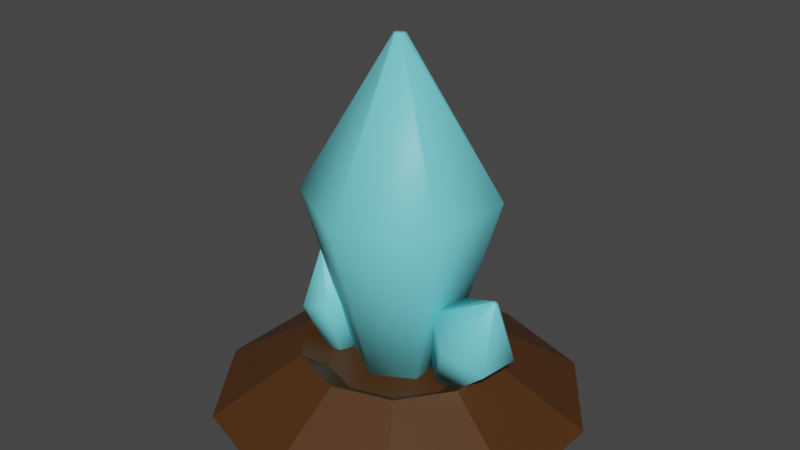 # Source: life_crystal.blend  (saved by Blender 3.6.11; exported with 4.5.12 LTS)
import bpy
from mathutils import Matrix  # noqa: F401  (used for matrix-valued properties, if any)

bpy.ops.wm.read_factory_settings(use_empty=True)
scene = bpy.context.scene
scene.name = 'Scene'

# ---- collections
col_collection = bpy.data.collections.new('Collection'); scene.collection.children.link(col_collection)

# ---- materials (node trees are filled in below, after node groups)
mat_material_002 = bpy.data.materials.new('Material.002')
mat_material_002.use_transparent_shadow = False
mat_material_004 = bpy.data.materials.new('Material.004')
mat_material_004.use_transparent_shadow = False
mat_material_004.roughness = 0.5
mat_material_001 = bpy.data.materials.new('Material.001')
mat_material_001.use_transparent_shadow = False
mat_material_001.roughness = 0.5
mat_material_003 = bpy.data.materials.new('Material.003')
mat_material_003.use_transparent_shadow = False
mat_material_003.roughness = 0.5

# ---- material node trees
mat_material_002.use_nodes = True; mat_material_002.node_tree.nodes.clear()
_N = mat_material_002.node_tree.nodes; _L = mat_material_002.node_tree.links
n0 = _N.new('ShaderNodeBsdfPrincipled'); n0.name = 'Principled BSDF'; n0.location = (10, 300)
n0.distribution = 'GGX'
n0.subsurface_method = 'RANDOM_WALK_SKIN'
n0.inputs[0].default_value = (0.07658, 0.02837, 0.006401, 1.0)
n0.inputs[3].default_value = 1.45
n0.inputs[27].default_value = (0.0, 0.0, 0.0, 1.0)
n0.inputs[28].default_value = 1.0
n1 = _N.new('ShaderNodeOutputMaterial'); n1.name = 'Material Output'; n1.location = (300, 300)
_L.new(n0.outputs[0], n1.inputs[0])
n1.is_active_output = True
mat_material_004.use_nodes = True; mat_material_004.node_tree.nodes.clear()
_N = mat_material_004.node_tree.nodes; _L = mat_material_004.node_tree.links
n0 = _N.new('ShaderNodeBsdfPrincipled'); n0.name = 'Principled BSDF'; n0.location = (10, 300)
n0.distribution = 'GGX'
n0.subsurface_method = 'RANDOM_WALK_SKIN'
n0.inputs[0].default_value = (0.177, 0.7325, 0.8, 1.0)
n0.inputs[3].default_value = 1.45
n0.inputs[27].default_value = (0.0, 0.0, 0.0, 1.0)
n0.inputs[28].default_value = 1.0
n1 = _N.new('ShaderNodeOutputMaterial'); n1.name = 'Material Output'; n1.location = (300, 300)
n2 = _N.new('ShaderNodeNormalMap'); n2.name = 'Normal Map'; n2.location = (-300, -300)
n2.label = 'Normal/Map'
n2.inputs[0].default_value = 0.0
_L.new(n0.outputs[0], n1.inputs[0])
_L.new(n2.outputs[0], n0.inputs[5])
n1.is_active_output = True
mat_material_001.use_nodes = True; mat_material_001.node_tree.nodes.clear()
_N = mat_material_001.node_tree.nodes; _L = mat_material_001.node_tree.links
n0 = _N.new('ShaderNodeBsdfPrincipled'); n0.name = 'Principled BSDF'; n0.location = (10, 300)
n0.distribution = 'GGX'
n0.subsurface_method = 'RANDOM_WALK_SKIN'
n0.inputs[0].default_value = (0.177, 0.7325, 0.8, 1.0)
n0.inputs[3].default_value = 1.45
n0.inputs[27].default_value = (0.0, 0.0, 0.0, 1.0)
n0.inputs[28].default_value = 1.0
n1 = _N.new('ShaderNodeOutputMaterial'); n1.name = 'Material Output'; n1.location = (300, 300)
n2 = _N.new('ShaderNodeNormalMap'); n2.name = 'Normal Map'; n2.location = (-300, -300)
n2.label = 'Normal/Map'
n2.inputs[0].default_value = 0.0
_L.new(n0.outputs[0], n1.inputs[0])
_L.new(n2.outputs[0], n0.inputs[5])
n1.is_active_output = True
mat_material_003.use_nodes = True; mat_material_003.node_tree.nodes.clear()
_N = mat_material_003.node_tree.nodes; _L = mat_material_003.node_tree.links
n0 = _N.new('ShaderNodeBsdfPrincipled'); n0.name = 'Principled BSDF'; n0.location = (10, 300)
n0.distribution = 'GGX'
n0.subsurface_method = 'RANDOM_WALK_SKIN'
n0.inputs[0].default_value = (0.177, 0.7325, 0.8, 1.0)
n0.inputs[3].default_value = 1.45
n0.inputs[27].default_value = (0.0, 0.0, 0.0, 1.0)
n0.inputs[28].default_value = 1.0
n1 = _N.new('ShaderNodeOutputMaterial'); n1.name = 'Material Output'; n1.location = (300, 300)
n2 = _N.new('ShaderNodeNormalMap'); n2.name = 'Normal Map'; n2.location = (-300, -300)
n2.label = 'Normal/Map'
n2.inputs[0].default_value = 0.0
_L.new(n0.outputs[0], n1.inputs[0])
_L.new(n2.outputs[0], n0.inputs[5])
n1.is_active_output = True

# ---- world
world_world = bpy.data.worlds.new('World'); scene.world = world_world
world_world.use_nodes = True; world_world.node_tree.nodes.clear()
_N = world_world.node_tree.nodes; _L = world_world.node_tree.links
n0 = _N.new('ShaderNodeOutputWorld'); n0.name = 'World Output'; n0.location = (300, 300)
n1 = _N.new('ShaderNodeBackground'); n1.name = 'Background'; n1.location = (10, 300)
n1.inputs[0].default_value = (0.05088, 0.05088, 0.05088, 1.0)
_L.new(n1.outputs[0], n0.inputs[0])
n0.is_active_output = True
world_world.color = (0.05088, 0.05088, 0.05088)
world_world.use_sun_shadow = False
world_world.sun_shadow_jitter_overblur = 0.0

# ---- meshes
me_cylinder = bpy.data.meshes.new('Cylinder')
me_cylinder.from_pydata([(0.003682, 0.8061, -0.0005249), (-0.2565, 0.3203, 0.2555), (0.4997, 0.6449, -0.0005249), (-0.4173, 0.09897, 0.2555), (0.8063, 0.223, -0.0005249), (-0.4173, -0.1746, 0.2555), (0.8063, -0.2986, -0.0005249), (-0.2565, -0.3959, 0.2555), (0.4997, -0.7205, -0.0005249), (0.003682, -0.4805, 0.2555), (0.003682, -0.8817, -0.0005249), (0.2639, -0.3959, 0.2555), (-0.4923, -0.7205, -0.0005249), (0.4247, -0.1746, 0.2555), (-0.7989, -0.2986, -0.0005249), (0.4247, 0.09897, 0.2555), (-0.7989, 0.223, -0.0005249), (0.2639, 0.3203, 0.2555), (-0.4923, 0.6449, -0.0005249), (0.003682, 0.4048, 0.2555), (-0.188, 0.226, 0.1833), (0.003682, 0.2883, 0.1833), (-0.3065, 0.06296, 0.1833), (-0.3065, -0.1386, 0.1833), (-0.188, -0.3017, 0.1833), (0.003682, -0.3639, 0.1833), (0.1954, -0.3017, 0.1833), (0.3138, -0.1386, 0.1833), (0.3138, 0.06296, 0.1833), (0.1954, 0.226, 0.1833)], [], [(4, 15, 13, 6), (6, 13, 11, 8), (8, 11, 9, 10), (10, 9, 7, 12), (12, 7, 5, 14), (14, 5, 3, 16), (16, 3, 1, 18), (18, 1, 19, 0), (2, 17, 15, 4), (9, 25, 24, 7), (0, 19, 17, 2), (0, 2, 4, 6, 8, 10, 12, 14, 16, 18), (21, 20, 22, 23, 24, 25, 26, 27, 28, 29), (19, 21, 29, 17), (5, 23, 22, 3), (15, 28, 27, 13), (1, 20, 21, 19), (11, 26, 25, 9), (7, 24, 23, 5), (3, 22, 20, 1), (17, 29, 28, 15), (13, 27, 26, 11)])
_uv = me_cylinder.uv_layers.new(name='UVMap')
_uv.uv.foreach_set('vector', [-4.642e-08, 0.1816, 0.1189, 0.2203, 0.169, 0.1513, 0.09549, 0.0502, 0.09549, 0.0502, 0.169, 0.1513, 0.25, 0.125, 0.25, -2.4e-08, 0.25, -2.4e-08, 0.25, 0.125, 0.331, 0.1513, 0.4045, 0.0502, 0.4045, 0.0502, 0.331, 0.1513, 0.3811, 0.2203, 0.5, 0.1816, 0.5, 0.1816, 0.3811, 0.2203, 0.3811, 0.3055, 0.5, 0.3441, 0.5, 0.3441, 0.3811, 0.3055, 0.331, 0.3744, 0.4045, 0.4755, 0.4045, 0.4755, 0.331, 0.3744, 0.25, 0.4008, 0.25, 0.5257, 0.25, 0.5257, 0.25, 0.4008, 0.169, 0.3744, 0.09549, 0.4755, -4.983e-08, 0.3441, 0.1189, 0.3055, 0.1189, 0.2203, -4.642e-08, 0.1816, 0.331, 0.1513, 0.3097, 0.1807, 0.3466, 0.2315, 0.3811, 0.2203, 0.09549, 0.4755, 0.169, 0.3744, 0.1189, 0.3055, -4.983e-08, 0.3441, 0.9045, 0.4755, 1.0, 0.3441, 1.0, 0.1816, 0.9045, 0.0502, 0.75, -6.106e-08, 0.5955, 0.0502, 0.5, 0.1816, 0.5, 0.3441, 0.5955, 0.4755, 0.75, 0.5257, 0.1903, 0.345, 0.25, 0.3644, 0.3097, 0.345, 0.3466, 0.2943, 0.3466, 0.2315, 0.3097, 0.1807, 0.25, 0.1613, 0.1903, 0.1807, 0.1534, 0.2315, 0.1534, 0.2943, 0.169, 0.3744, 0.1903, 0.345, 0.1534, 0.2943, 0.1189, 0.3055, 0.3811, 0.3055, 0.3466, 0.2943, 0.3097, 0.345, 0.331, 0.3744, 0.1189, 0.2203, 0.1534, 0.2315, 0.1903, 0.1807, 0.169, 0.1513, 0.25, 0.4008, 0.25, 0.3644, 0.1903, 0.345, 0.169, 0.3744, 0.25, 0.125, 0.25, 0.1613, 0.3097, 0.1807, 0.331, 0.1513, 0.3811, 0.2203, 0.3466, 0.2315, 0.3466, 0.2943, 0.3811, 0.3055, 0.331, 0.3744, 0.3097, 0.345, 0.25, 0.3644, 0.25, 0.4008, 0.1189, 0.3055, 0.1534, 0.2943, 0.1534, 0.2315, 0.1189, 0.2203, 0.169, 0.1513, 0.1903, 0.1807, 0.25, 0.1613, 0.25, 0.125])
me_cylinder.materials.append(mat_material_002)
me_cylinder.update()
me_cube_005 = bpy.data.meshes.new('Cube.005')
me_cube_005.from_pydata([(-0.2389, -0.06648, 0.1685), (-0.2019, -0.117, 0.1709), (-0.2263, -0.1743, 0.1631), (-0.2878, -0.181, 0.1529), (-0.3248, -0.1305, 0.1506), (-0.3004, -0.07322, 0.1583), (-0.2505, -0.01518, 0.4387), (-0.1688, -0.1267, 0.4439), (-0.2228, -0.2532, 0.4267), (-0.3585, -0.2681, 0.4042), (-0.4403, -0.1565, 0.399), (-0.3863, -0.03008, 0.4162), (-0.337, -0.1498, 0.648), (-0.3323, -0.1562, 0.6483), (-0.3354, -0.1635, 0.6473), (-0.3433, -0.1644, 0.646), (-0.348, -0.158, 0.6457), (-0.3449, -0.1507, 0.6467), (0.003682, 0.1576, 0.1644), (0.172, 0.06048, 0.1644), (0.172, -0.1338, 0.1644), (0.003682, -0.231, 0.1644), (-0.1646, -0.1338, 0.1644), (-0.1646, 0.06048, 0.1644), (0.003682, 0.3924, 0.9687), (0.3753, 0.1779, 0.9687), (0.3753, -0.2512, 0.9687), (0.003682, -0.4658, 0.9687), (-0.3679, -0.2512, 0.9687), (-0.3679, 0.1779, 0.9687), (0.003682, -0.01189, 1.665), (0.02515, -0.02429, 1.665), (0.02515, -0.04908, 1.665), (0.003682, -0.06148, 1.665), (-0.01779, -0.04908, 1.665), (-0.01779, -0.02429, 1.665), (0.2924, 0.04318, 0.2111), (0.3527, -0.005855, 0.1718), (0.3401, -0.08581, 0.1688), (0.2672, -0.1167, 0.2051), (0.2069, -0.06769, 0.2444), (0.2195, 0.01226, 0.2474), (0.4481, 0.108, 0.4699), (0.5812, -0.0002832, 0.3832), (0.5534, -0.1768, 0.3765), (0.3924, -0.2451, 0.4566), (0.2594, -0.1368, 0.5433), (0.2872, 0.03973, 0.55), (0.5434, -0.08584, 0.6844), (0.5511, -0.0921, 0.6794), (0.5495, -0.1023, 0.679), (0.5402, -0.1062, 0.6836), (0.5325, -0.09999, 0.6886), (0.5341, -0.08979, 0.689)], [], [(0, 1, 2, 3, 4, 5), (10, 16, 17, 11), (4, 10, 11, 5), (2, 8, 9, 3), (0, 6, 7, 1), (5, 11, 6, 0), (3, 9, 10, 4), (1, 7, 8, 2), (12, 17, 16, 15, 14, 13), (8, 14, 15, 9), (6, 12, 13, 7), (11, 17, 12, 6), (9, 15, 16, 10), (7, 13, 14, 8), (18, 19, 20, 21, 22, 23), (28, 34, 35, 29), (22, 28, 29, 23), (20, 26, 27, 21), (18, 24, 25, 19), (23, 29, 24, 18), (21, 27, 28, 22), (19, 25, 26, 20), (30, 35, 34, 33, 32, 31), (26, 32, 33, 27), (24, 30, 31, 25), (29, 35, 30, 24), (27, 33, 34, 28), (25, 31, 32, 26), (36, 37, 38, 39, 40, 41), (46, 52, 53, 47), (40, 46, 47, 41), (38, 44, 45, 39), (36, 42, 43, 37), (41, 47, 42, 36), (39, 45, 46, 40), (37, 43, 44, 38), (48, 53, 52, 51, 50, 49), (44, 50, 51, 45), (42, 48, 49, 43), (47, 53, 48, 42), (45, 51, 52, 46), (43, 49, 50, 44)])
me_cube_005.polygons.foreach_set('use_smooth', [True] * 42)
me_cube_005.polygons.foreach_set('material_index', [0, 0, 0, 0, 0, 0, 0, 0, 0, 0, 0, 0, 0, 0, 1, 1, 1, 1, 1, 1, 1, 1, 1, 1, 1, 1, 1, 1, 2, 2, 2, 2, 2, 2, 2, 2, 2, 2, 2, 2, 2, 2])
_uv = me_cube_005.uv_layers.new(name='UVMap')
_uv.uv.foreach_set('vector', [0.2344, 0.9623, 0.4182, 0.8561, 0.4182, 0.6439, 0.2344, 0.5377, 0.05053, 0.6439, 0.05053, 0.8561, 0.05053, 0.6439, 0.05053, 0.6439, 0.05053, 0.8561, 0.05053, 0.8561, 0.05053, 0.6439, 0.05053, 0.6439, 0.05053, 0.8561, 0.05053, 0.8561, 0.4182, 0.6439, 0.4182, 0.6439, 0.2344, 0.5377, 0.2344, 0.5377, 0.2344, 0.9623, 0.2344, 0.9623, 0.4182, 0.8561, 0.4182, 0.8561, 0.05053, 0.8561, 0.05053, 0.8561, 0.2344, 0.9623, 0.2344, 0.9623, 0.2344, 0.5377, 0.2344, 0.5377, 0.05053, 0.6439, 0.05053, 0.6439, 0.4182, 0.8561, 0.4182, 0.8561, 0.4182, 0.6439, 0.4182, 0.6439, 0.2344, 0.9623, 0.05053, 0.8561, 0.05053, 0.6439, 0.2344, 0.5377, 0.4182, 0.6439, 0.4182, 0.8561, 0.4182, 0.6439, 0.4182, 0.6439, 0.2344, 0.5377, 0.2344, 0.5377, 0.2344, 0.9623, 0.2344, 0.9623, 0.4182, 0.8561, 0.4182, 0.8561, 0.05053, 0.8561, 0.05053, 0.8561, 0.2344, 0.9623, 0.2344, 0.9623, 0.2344, 0.5377, 0.2344, 0.5377, 0.05053, 0.6439, 0.05053, 0.6439, 0.4182, 0.8561, 0.4182, 0.8561, 0.4182, 0.6439, 0.4182, 0.6439, 0.2344, 0.9623, 0.4182, 0.8561, 0.4182, 0.6439, 0.2344, 0.5377, 0.05053, 0.6439, 0.05053, 0.8561, 0.05053, 0.6439, 0.05053, 0.6439, 0.05053, 0.8561, 0.05053, 0.8561, 0.05053, 0.6439, 0.05053, 0.6439, 0.05053, 0.8561, 0.05053, 0.8561, 0.4182, 0.6439, 0.4182, 0.6439, 0.2344, 0.5377, 0.2344, 0.5377, 0.2344, 0.9623, 0.2344, 0.9623, 0.4182, 0.8561, 0.4182, 0.8561, 0.05053, 0.8561, 0.05053, 0.8561, 0.2344, 0.9623, 0.2344, 0.9623, 0.2344, 0.5377, 0.2344, 0.5377, 0.05053, 0.6439, 0.05053, 0.6439, 0.4182, 0.8561, 0.4182, 0.8561, 0.4182, 0.6439, 0.4182, 0.6439, 0.2344, 0.9623, 0.05053, 0.8561, 0.05053, 0.6439, 0.2344, 0.5377, 0.4182, 0.6439, 0.4182, 0.8561, 0.4182, 0.6439, 0.4182, 0.6439, 0.2344, 0.5377, 0.2344, 0.5377, 0.2344, 0.9623, 0.2344, 0.9623, 0.4182, 0.8561, 0.4182, 0.8561, 0.05053, 0.8561, 0.05053, 0.8561, 0.2344, 0.9623, 0.2344, 0.9623, 0.2344, 0.5377, 0.2344, 0.5377, 0.05053, 0.6439, 0.05053, 0.6439, 0.4182, 0.8561, 0.4182, 0.8561, 0.4182, 0.6439, 0.4182, 0.6439, 0.2344, 0.9623, 0.4182, 0.8561, 0.4182, 0.6439, 0.2344, 0.5377, 0.05053, 0.6439, 0.05053, 0.8561, 0.05053, 0.6439, 0.05053, 0.6439, 0.05053, 0.8561, 0.05053, 0.8561, 0.05053, 0.6439, 0.05053, 0.6439, 0.05053, 0.8561, 0.05053, 0.8561, 0.4182, 0.6439, 0.4182, 0.6439, 0.2344, 0.5377, 0.2344, 0.5377, 0.2344, 0.9623, 0.2344, 0.9623, 0.4182, 0.8561, 0.4182, 0.8561, 0.05053, 0.8561, 0.05053, 0.8561, 0.2344, 0.9623, 0.2344, 0.9623, 0.2344, 0.5377, 0.2344, 0.5377, 0.05053, 0.6439, 0.05053, 0.6439, 0.4182, 0.8561, 0.4182, 0.8561, 0.4182, 0.6439, 0.4182, 0.6439, 0.2344, 0.9623, 0.05053, 0.8561, 0.05053, 0.6439, 0.2344, 0.5377, 0.4182, 0.6439, 0.4182, 0.8561, 0.4182, 0.6439, 0.4182, 0.6439, 0.2344, 0.5377, 0.2344, 0.5377, 0.2344, 0.9623, 0.2344, 0.9623, 0.4182, 0.8561, 0.4182, 0.8561, 0.05053, 0.8561, 0.05053, 0.8561, 0.2344, 0.9623, 0.2344, 0.9623, 0.2344, 0.5377, 0.2344, 0.5377, 0.05053, 0.6439, 0.05053, 0.6439, 0.4182, 0.8561, 0.4182, 0.8561, 0.4182, 0.6439, 0.4182, 0.6439])
me_cube_005.materials.append(mat_material_004)
me_cube_005.materials.append(mat_material_001)
me_cube_005.materials.append(mat_material_003)
me_cube_005.update()
me_cube_005.normals_split_custom_set([tuple(v) for v in zip(*[iter([0.492, 0.6658, -0.5609, 0.8338, 0.01094, -0.5519, 0.4471, -0.6086, -0.6556, -0.282, -0.5746, -0.7683, -0.6238, 0.08024, -0.7775, -0.237, 0.6998, -0.6739, -0.9712, -0.2281, -0.06872, -0.6239, -0.1115, 0.7735, -0.4056, 0.5375, 0.7393, -0.5897, 0.8062, -0.04851, -0.6238, 0.08024, -0.7775, -0.9712, -0.2281, -0.06872, -0.5897, 0.8062, -0.04851, -0.237, 0.6998, -0.6739, 0.4471, -0.6086, -0.6556, 0.5418, -0.8003, 0.2567, -0.5067, -0.8612, -0.0387, -0.282, -0.5746, -0.7683, 0.492, 0.6658, -0.5609, 0.3453, 0.8746, 0.3405, 0.9676, -0.01742, 0.252, 0.8338, 0.01094, -0.5519, -0.237, 0.6998, -0.6739, -0.5897, 0.8062, -0.04851, 0.3453, 0.8746, 0.3405, 0.492, 0.6658, -0.5609, -0.282, -0.5746, -0.7683, -0.5067, -0.8612, -0.0387, -0.9712, -0.2281, -0.06872, -0.6238, 0.08024, -0.7775, 0.8338, 0.01094, -0.5519, 0.9676, -0.01742, 0.252, 0.5418, -0.8003, 0.2567, 0.4471, -0.6086, -0.6556, 0.02658, 0.5847, 0.8108, -0.4056, 0.5375, 0.7393, -0.6239, -0.1115, 0.7735, -0.2618, -0.6868, 0.678, 0.3571, -0.5006, 0.7886, 0.501, 0.1345, 0.8549, 0.5418, -0.8003, 0.2567, 0.3571, -0.5006, 0.7886, -0.2618, -0.6868, 0.678, -0.5067, -0.8612, -0.0387, 0.3453, 0.8746, 0.3405, 0.02658, 0.5847, 0.8108, 0.501, 0.1345, 0.8549, 0.9676, -0.01742, 0.252, -0.5897, 0.8062, -0.04851, -0.4056, 0.5375, 0.7393, 0.02658, 0.5847, 0.8108, 0.3453, 0.8746, 0.3405, -0.5067, -0.8612, -0.0387, -0.2618, -0.6868, 0.678, -0.6239, -0.1115, 0.7735, -0.9712, -0.2281, -0.06872, 0.9676, -0.01742, 0.252, 0.501, 0.1345, 0.8549, 0.3571, -0.5006, 0.7886, 0.5418, -0.8003, 0.2567, 0.1133, 0.7279, -0.6762, 0.687, 0.2659, -0.6762, 0.5738, -0.4621, -0.6762, -0.1133, -0.7279, -0.6762, -0.687, -0.2659, -0.6762, -0.5738, 0.4621, -0.6762, -0.7974, -0.595, 0.1001, -0.428, -0.2471, 0.8694, -0.4963, 0.423, 0.7581, -0.866, 0.5, -0.008801, -0.687, -0.2659, -0.6762, -0.7974, -0.595, 0.1001, -0.866, 0.5, -0.008801, -0.5738, 0.4621, -0.6762, 0.5738, -0.4621, -0.6762, 0.8441, -0.4873, 0.2235, -0.1166, -0.9881, 0.1001, -0.1133, -0.7279, -0.6762, 0.1133, 0.7279, -0.6762, -6.579e-06, 0.9747, 0.2235, 0.914, 0.3931, 0.1001, 0.687, 0.2659, -0.6762, -0.5738, 0.4621, -0.6762, -0.866, 0.5, -0.008801, -6.579e-06, 0.9747, 0.2235, 0.1133, 0.7279, -0.6762, -0.1133, -0.7279, -0.6762, -0.1166, -0.9881, 0.1001, -0.7974, -0.595, 0.1001, -0.687, -0.2659, -0.6762, 0.687, 0.2659, -0.6762, 0.914, 0.3931, 0.1001, 0.8441, -0.4873, 0.2235, 0.5738, -0.4621, -0.6762, -0.1181, 0.6413, 0.7581, -0.4963, 0.423, 0.7581, -0.428, -0.2471, 0.8694, 0.1182, -0.6413, 0.7581, 0.6145, -0.2184, 0.7581, 0.4963, 0.423, 0.7581, 0.8441, -0.4873, 0.2235, 0.6145, -0.2184, 0.7581, 0.1182, -0.6413, 0.7581, -0.1166, -0.9881, 0.1001, -6.579e-06, 0.9747, 0.2235, -0.1181, 0.6413, 0.7581, 0.4963, 0.423, 0.7581, 0.914, 0.3931, 0.1001, -0.866, 0.5, -0.008801, -0.4963, 0.423, 0.7581, -0.1181, 0.6413, 0.7581, -6.579e-06, 0.9747, 0.2235, -0.1166, -0.9881, 0.1001, 0.1182, -0.6413, 0.7581, -0.428, -0.2471, 0.8694, -0.7974, -0.595, 0.1001, 0.914, 0.3931, 0.1001, 0.4963, 0.423, 0.7581, 0.6145, -0.2184, 0.7581, 0.8441, -0.4873, 0.2235, -0.1231, 0.7602, -0.638, 0.2849, 0.2697, -0.9198, 0.06808, -0.4524, -0.8892, -0.5452, -0.609, -0.5761, -0.95, -0.1192, -0.2885, -0.7322, 0.6026, -0.3173, -0.7238, -0.5118, 0.4628, 0.06306, -0.2935, 0.9539, 0.0491, 0.3862, 0.9211, -0.661, 0.6014, 0.4487, -0.95, -0.1192, -0.2885, -0.7238, -0.5118, 0.4628, -0.661, 0.6014, 0.4487, -0.7322, 0.6026, -0.3173, 0.06808, -0.4524, -0.8892, 0.7569, -0.6124, -0.2282, -0.2013, -0.9727, 0.1154, -0.5452, -0.609, -0.5761, -0.1231, 0.7602, -0.638, 0.2626, 0.935, 0.2386, 0.8993, 0.285, -0.3316, 0.2849, 0.2697, -0.9198, -0.7322, 0.6026, -0.3173, -0.661, 0.6014, 0.4487, 0.2626, 0.935, 0.2386, -0.1231, 0.7602, -0.638, -0.5452, -0.609, -0.5761, -0.2013, -0.9727, 0.1154, -0.7238, -0.5118, 0.4628, -0.95, -0.1192, -0.2885, 0.2849, 0.2697, -0.9198, 0.8993, 0.285, -0.3316, 0.7569, -0.6124, -0.2282, 0.06808, -0.4524, -0.8892, 0.3648, 0.5295, 0.7659, 0.0491, 0.3862, 0.9211, 0.06306, -0.2935, 0.9539, 0.3873, -0.6997, 0.6004, 0.8413, -0.3713, 0.3929, 0.834, 0.2794, 0.4758, 0.7569, -0.6124, -0.2282, 0.8413, -0.3713, 0.3929, 0.3873, -0.6997, 0.6004, -0.2013, -0.9727, 0.1154, 0.2626, 0.935, 0.2386, 0.3648, 0.5295, 0.7659, 0.834, 0.2794, 0.4758, 0.8993, 0.285, -0.3316, -0.661, 0.6014, 0.4487, 0.0491, 0.3862, 0.9211, 0.3648, 0.5295, 0.7659, 0.2626, 0.935, 0.2386, -0.2013, -0.9727, 0.1154, 0.3873, -0.6997, 0.6004, 0.06306, -0.2935, 0.9539, -0.7238, -0.5118, 0.4628, 0.8993, 0.285, -0.3316, 0.834, 0.2794, 0.4758, 0.8413, -0.3713, 0.3929, 0.7569, -0.6124, -0.2282])] * 3)])

# ---- objects
ob_tierra = bpy.data.objects.new('tierra', me_cylinder)
ob_cristales = bpy.data.objects.new('cristales', me_cube_005)

# ---- transforms, parenting, visibility, modifiers, constraints
ob_tierra.location = (0.0, 0.0, 0.0)
ob_cristales.location = (0.0, 0.0, 0.0)
ob_cristales.color = (0.8, 0.8, 0.8, 1.0)

# ---- collection membership
col_collection.objects.link(ob_tierra)
col_collection.objects.link(ob_cristales)

# ---- scene / render settings (as saved in the file)
scene.frame_start = 1; scene.frame_end = 250; scene.frame_set(1)
scene.render.engine = 'BLENDER_EEVEE_NEXT'
scene.cycles.sampling_pattern = 'TABULATED_SOBOL'
scene.cycles.use_light_tree = False
scene.view_settings.view_transform = 'Filmic'
bpy.context.view_layer.update()

# ---- added for rendering (the .blend has no active camera and no usable light): camera, sun
cam_auto = bpy.data.cameras.new('AutoCamera')
cam_auto.lens = 50.0
cam_auto.sensor_width = 36.0
cam_auto.clip_end = 1000.0
ob_auto_camera = bpy.data.objects.new('AutoCamera', cam_auto)
scene.collection.objects.link(ob_auto_camera)
ob_auto_camera.location = (2.65277, -3.21672, 2.95131)
ob_auto_camera.rotation_euler = (1.09748, -7.21219e-08, 0.694738)
scene.camera = ob_auto_camera
light_auto_sun = bpy.data.lights.new('AutoSun', 'SUN')
light_auto_sun.energy = 3.0
light_auto_sun.angle = 0.0523599
ob_auto_sun = bpy.data.objects.new('AutoSun', light_auto_sun)
scene.collection.objects.link(ob_auto_sun)
ob_auto_sun.rotation_euler = (0.872665, 0.174533, 0.523599)
bpy.context.view_layer.update()
